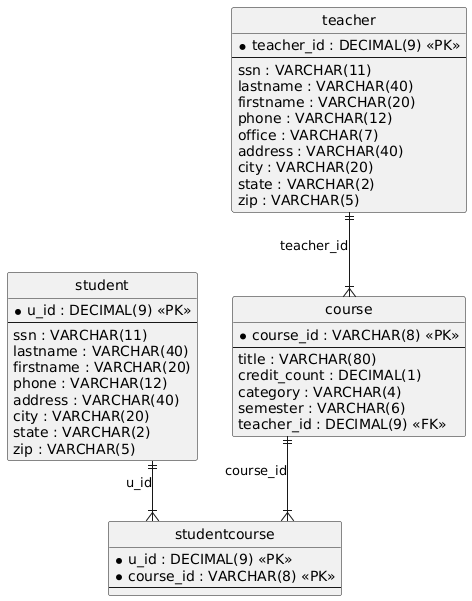

The diagram above was rendered by PlantUML. Its source (embedded in the PNG):
@startuml
hide circle
skinparam linetype ortho

entity "student" as student {
  * u_id : DECIMAL(9) <<PK>>
  --
  ssn : VARCHAR(11)
  lastname : VARCHAR(40)
  firstname : VARCHAR(20)
  phone : VARCHAR(12)
  address : VARCHAR(40)
  city : VARCHAR(20)
  state : VARCHAR(2)
  zip : VARCHAR(5)
}

entity "teacher" as teacher {
  * teacher_id : DECIMAL(9) <<PK>>
  --
  ssn : VARCHAR(11)
  lastname : VARCHAR(40)
  firstname : VARCHAR(20)
  phone : VARCHAR(12)
  office : VARCHAR(7)
  address : VARCHAR(40)
  city : VARCHAR(20)
  state : VARCHAR(2)
  zip : VARCHAR(5)
}

entity "course" as course {
  * course_id : VARCHAR(8) <<PK>>
  --
  title : VARCHAR(80)
  credit_count : DECIMAL(1)
  category : VARCHAR(4)
  semester : VARCHAR(6)
  teacher_id : DECIMAL(9) <<FK>>
}

entity "studentcourse" as studentcourse {
  * u_id : DECIMAL(9) <<PK>>
  * course_id : VARCHAR(8) <<PK>>
  --
}

teacher ||--|{ course : "teacher_id"
student ||--|{ studentcourse : "u_id"
course ||--|{ studentcourse : "course_id"
@enduml